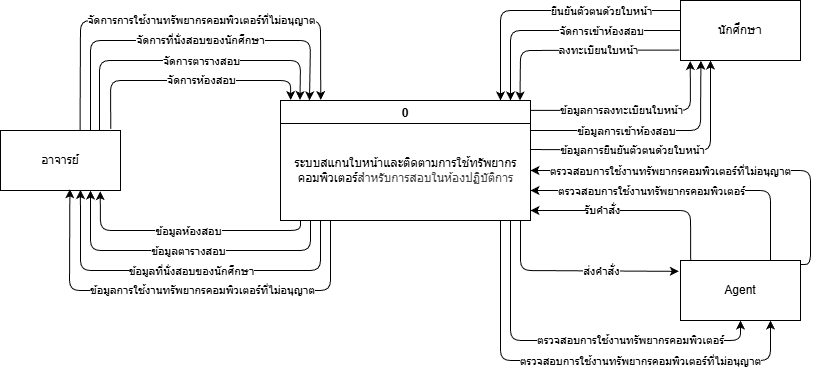

The diagram above was exported from draw.io. Its source (the exported page's mxGraphModel, read from the mxfile embedded in the PNG):
<mxGraphModel dx="1824" dy="877" grid="1" gridSize="10" guides="1" tooltips="1" connect="1" arrows="1" fold="1" page="1" pageScale="1" pageWidth="850" pageHeight="1100" math="0" shadow="0">
  <root>
    <mxCell id="0" />
    <mxCell id="1" parent="0" />
    <mxCell id="2" value="0" style="swimlane;" parent="1" vertex="1">
      <mxGeometry x="320" y="120" width="250" height="120" as="geometry" />
    </mxCell>
    <mxCell id="3" value="&lt;p&gt;ระบบสแกนใบหน้าและติดตามการใช้ทรัพยากร&lt;br&gt;คอมพิวเตอร์&lt;span style=&quot;color: rgb(63, 63, 63); background-color: transparent;&quot;&gt;สำหรับการสอบในห้องปฏิบัติการ&lt;/span&gt;&lt;/p&gt;" style="text;html=1;align=center;verticalAlign=middle;resizable=0;points=[];autosize=1;strokeColor=none;fillColor=none;" parent="2" vertex="1">
      <mxGeometry y="35" width="250" height="70" as="geometry" />
    </mxCell>
    <mxCell id="4" value="อาจารย์" style="whiteSpace=wrap;html=1;" parent="1" vertex="1">
      <mxGeometry x="40" y="150" width="120" height="60" as="geometry" />
    </mxCell>
    <mxCell id="5" value="นักศึกษา" style="whiteSpace=wrap;html=1;" parent="1" vertex="1">
      <mxGeometry x="720" y="20" width="120" height="60" as="geometry" />
    </mxCell>
    <mxCell id="6" value="Agent" style="whiteSpace=wrap;html=1;" parent="1" vertex="1">
      <mxGeometry x="720" y="280" width="120" height="60" as="geometry" />
    </mxCell>
    <mxCell id="8" value="" style="endArrow=classic;html=1;exitX=0.75;exitY=0;exitDx=0;exitDy=0;entryX=0.116;entryY=-0.001;entryDx=0;entryDy=0;entryPerimeter=0;" parent="1" source="4" target="2" edge="1">
      <mxGeometry width="50" height="50" relative="1" as="geometry">
        <mxPoint x="200" y="30" as="sourcePoint" />
        <mxPoint x="320" y="30" as="targetPoint" />
        <Array as="points">
          <mxPoint x="130" y="60" />
          <mxPoint x="350" y="60" />
        </Array>
      </mxGeometry>
    </mxCell>
    <mxCell id="9" value="จัดการที่นั่งสอบของนักศึกษา" style="edgeLabel;html=1;align=center;verticalAlign=middle;resizable=0;points=[];" parent="8" vertex="1" connectable="0">
      <mxGeometry x="-0.0173" y="1" relative="1" as="geometry">
        <mxPoint x="18" as="offset" />
      </mxGeometry>
    </mxCell>
    <mxCell id="10" value="" style="endArrow=classic;html=1;entryX=0.078;entryY=-0.004;entryDx=0;entryDy=0;entryPerimeter=0;" parent="1" target="2" edge="1">
      <mxGeometry width="50" height="50" relative="1" as="geometry">
        <mxPoint x="139" y="150" as="sourcePoint" />
        <mxPoint x="320" y="50.00000000000002" as="targetPoint" />
        <Array as="points">
          <mxPoint x="139" y="80" />
          <mxPoint x="340" y="80" />
        </Array>
      </mxGeometry>
    </mxCell>
    <mxCell id="11" value="จัดการตารางสอบ" style="edgeLabel;html=1;align=center;verticalAlign=middle;resizable=0;points=[];" parent="10" vertex="1" connectable="0">
      <mxGeometry x="-0.0173" y="1" relative="1" as="geometry">
        <mxPoint x="18" y="1" as="offset" />
      </mxGeometry>
    </mxCell>
    <mxCell id="12" value="" style="endArrow=classic;html=1;entryX=0.831;entryY=1.012;entryDx=0;entryDy=0;entryPerimeter=0;" parent="1" target="4" edge="1">
      <mxGeometry width="50" height="50" relative="1" as="geometry">
        <mxPoint x="340" y="240" as="sourcePoint" />
        <mxPoint x="120" y="260.24" as="targetPoint" />
        <Array as="points">
          <mxPoint x="340" y="250" />
          <mxPoint x="140" y="250" />
        </Array>
      </mxGeometry>
    </mxCell>
    <mxCell id="13" value="ข้อมูลห้องสอบ" style="edgeLabel;html=1;align=center;verticalAlign=middle;resizable=0;points=[];" parent="12" vertex="1" connectable="0">
      <mxGeometry x="-0.0173" y="1" relative="1" as="geometry">
        <mxPoint y="-1" as="offset" />
      </mxGeometry>
    </mxCell>
    <mxCell id="14" value="" style="endArrow=classic;html=1;entryX=0.578;entryY=0.979;entryDx=0;entryDy=0;entryPerimeter=0;" parent="1" target="4" edge="1">
      <mxGeometry width="50" height="50" relative="1" as="geometry">
        <mxPoint x="370" y="240" as="sourcePoint" />
        <mxPoint x="120" y="349.71" as="targetPoint" />
        <Array as="points">
          <mxPoint x="370" y="310" />
          <mxPoint x="109" y="310" />
        </Array>
      </mxGeometry>
    </mxCell>
    <mxCell id="16" value="ข้อมูลการใช้งานทรัพยากรคอมพิวเตอร์ที่ไม่อนุญาต" style="edgeLabel;html=1;align=center;verticalAlign=middle;resizable=0;points=[];" parent="14" vertex="1" connectable="0">
      <mxGeometry x="0.5571" y="2" relative="1" as="geometry">
        <mxPoint x="134" y="5" as="offset" />
      </mxGeometry>
    </mxCell>
    <mxCell id="19" value="" style="endArrow=classic;html=1;exitX=0.663;exitY=0;exitDx=0;exitDy=0;exitPerimeter=0;entryX=0.161;entryY=-0.004;entryDx=0;entryDy=0;entryPerimeter=0;" parent="1" source="4" target="2" edge="1">
      <mxGeometry width="50" height="50" relative="1" as="geometry">
        <mxPoint x="140" y="10.000000000000014" as="sourcePoint" />
        <mxPoint x="410" y="10" as="targetPoint" />
        <Array as="points">
          <mxPoint x="120" y="40" />
          <mxPoint x="360" y="40" />
        </Array>
      </mxGeometry>
    </mxCell>
    <mxCell id="20" value="จัดการการใช้งานทรัพยากรคอมพิวเตอร์ที่ไม่อนุญาต" style="edgeLabel;html=1;align=center;verticalAlign=middle;resizable=0;points=[];" parent="19" vertex="1" connectable="0">
      <mxGeometry x="-0.0173" y="1" relative="1" as="geometry">
        <mxPoint x="19" as="offset" />
      </mxGeometry>
    </mxCell>
    <mxCell id="21" value="" style="endArrow=classic;html=1;exitX=0.919;exitY=-0.027;exitDx=0;exitDy=0;exitPerimeter=0;entryX=0.041;entryY=-0.004;entryDx=0;entryDy=0;entryPerimeter=0;" parent="1" source="4" target="2" edge="1">
      <mxGeometry width="50" height="50" relative="1" as="geometry">
        <mxPoint x="120" y="100" as="sourcePoint" />
        <mxPoint x="390" y="100" as="targetPoint" />
        <Array as="points">
          <mxPoint x="150" y="100" />
          <mxPoint x="330" y="100" />
        </Array>
      </mxGeometry>
    </mxCell>
    <mxCell id="22" value="จัดการห้องสอบ" style="edgeLabel;html=1;align=center;verticalAlign=middle;resizable=0;points=[];" parent="21" vertex="1" connectable="0">
      <mxGeometry x="-0.0173" y="1" relative="1" as="geometry">
        <mxPoint x="17" as="offset" />
      </mxGeometry>
    </mxCell>
    <mxCell id="23" value="" style="endArrow=classic;html=1;entryX=0.75;entryY=1;entryDx=0;entryDy=0;" parent="1" target="4" edge="1">
      <mxGeometry width="50" height="50" relative="1" as="geometry">
        <mxPoint x="350" y="240" as="sourcePoint" />
        <mxPoint x="120" y="280.24" as="targetPoint" />
        <Array as="points">
          <mxPoint x="350" y="270" />
          <mxPoint x="130" y="270" />
        </Array>
      </mxGeometry>
    </mxCell>
    <mxCell id="24" value="ข้อมูลตารางสอบ" style="edgeLabel;html=1;align=center;verticalAlign=middle;resizable=0;points=[];" parent="23" vertex="1" connectable="0">
      <mxGeometry x="-0.0173" y="1" relative="1" as="geometry">
        <mxPoint y="-1" as="offset" />
      </mxGeometry>
    </mxCell>
    <mxCell id="27" value="" style="endArrow=classic;html=1;entryX=0.666;entryY=0.992;entryDx=0;entryDy=0;entryPerimeter=0;" parent="1" target="4" edge="1">
      <mxGeometry width="50" height="50" relative="1" as="geometry">
        <mxPoint x="360" y="240" as="sourcePoint" />
        <mxPoint x="79.68000000000006" y="209.99999999999997" as="targetPoint" />
        <Array as="points">
          <mxPoint x="360" y="290" />
          <mxPoint x="120" y="290" />
        </Array>
      </mxGeometry>
    </mxCell>
    <mxCell id="43" value="ข้อมูลที่นั่งสอบของนักศึกษา" style="edgeLabel;html=1;align=center;verticalAlign=middle;resizable=0;points=[];" parent="27" vertex="1" connectable="0">
      <mxGeometry x="-0.0648" relative="1" as="geometry">
        <mxPoint x="-7" as="offset" />
      </mxGeometry>
    </mxCell>
    <mxCell id="64" value="" style="endArrow=classic;html=1;exitX=1.002;exitY=0.082;exitDx=0;exitDy=0;entryX=0.081;entryY=1.009;entryDx=0;entryDy=0;entryPerimeter=0;exitPerimeter=0;" parent="1" source="2" target="5" edge="1">
      <mxGeometry width="50" height="50" relative="1" as="geometry">
        <mxPoint x="610" y="150" as="sourcePoint" />
        <mxPoint x="660" y="100" as="targetPoint" />
        <Array as="points">
          <mxPoint x="730" y="130" />
        </Array>
      </mxGeometry>
    </mxCell>
    <mxCell id="67" value="ข้อมูลการลงทะเบียนใบหน้า" style="edgeLabel;html=1;align=center;verticalAlign=middle;resizable=0;points=[];" parent="64" vertex="1" connectable="0">
      <mxGeometry x="-0.1386" y="1" relative="1" as="geometry">
        <mxPoint as="offset" />
      </mxGeometry>
    </mxCell>
    <mxCell id="65" value="" style="endArrow=classic;html=1;entryX=0.17;entryY=1.003;entryDx=0;entryDy=0;entryPerimeter=0;exitX=1;exitY=0.25;exitDx=0;exitDy=0;" parent="1" source="2" target="5" edge="1">
      <mxGeometry width="50" height="50" relative="1" as="geometry">
        <mxPoint x="570" y="160" as="sourcePoint" />
        <mxPoint x="760" y="120" as="targetPoint" />
        <Array as="points">
          <mxPoint x="740" y="150" />
        </Array>
      </mxGeometry>
    </mxCell>
    <mxCell id="68" value="ข้อมูลการเข้าห้องสอบ" style="edgeLabel;html=1;align=center;verticalAlign=middle;resizable=0;points=[];" parent="65" vertex="1" connectable="0">
      <mxGeometry x="-0.2069" relative="1" as="geometry">
        <mxPoint as="offset" />
      </mxGeometry>
    </mxCell>
    <mxCell id="66" value="" style="endArrow=classic;html=1;entryX=0.25;entryY=1;entryDx=0;entryDy=0;" parent="1" target="5" edge="1">
      <mxGeometry width="50" height="50" relative="1" as="geometry">
        <mxPoint x="570" y="169" as="sourcePoint" />
        <mxPoint x="750" y="120" as="targetPoint" />
        <Array as="points">
          <mxPoint x="750" y="170" />
        </Array>
      </mxGeometry>
    </mxCell>
    <mxCell id="69" value="ข้อมูลการยืนยันตัวตนด้วยใบหน้า" style="edgeLabel;html=1;align=center;verticalAlign=middle;resizable=0;points=[];" parent="66" vertex="1" connectable="0">
      <mxGeometry x="-0.2519" relative="1" as="geometry">
        <mxPoint as="offset" />
      </mxGeometry>
    </mxCell>
    <mxCell id="76" value="" style="endArrow=classic;html=1;exitX=-0.009;exitY=0.826;exitDx=0;exitDy=0;entryX=0.958;entryY=0;entryDx=0;entryDy=0;entryPerimeter=0;exitPerimeter=0;" parent="1" source="5" target="2" edge="1">
      <mxGeometry width="50" height="50" relative="1" as="geometry">
        <mxPoint x="570" y="110" as="sourcePoint" />
        <mxPoint x="620" y="60" as="targetPoint" />
        <Array as="points">
          <mxPoint x="560" y="70" />
        </Array>
      </mxGeometry>
    </mxCell>
    <mxCell id="79" value="ลงทะเบียนใบหน้า" style="edgeLabel;html=1;align=center;verticalAlign=middle;resizable=0;points=[];" parent="76" vertex="1" connectable="0">
      <mxGeometry x="-0.2172" y="2" relative="1" as="geometry">
        <mxPoint y="-2" as="offset" />
      </mxGeometry>
    </mxCell>
    <mxCell id="77" value="" style="endArrow=classic;html=1;exitX=0;exitY=0.5;exitDx=0;exitDy=0;entryX=0.958;entryY=0;entryDx=0;entryDy=0;entryPerimeter=0;" parent="1" source="5" edge="1">
      <mxGeometry width="50" height="50" relative="1" as="geometry">
        <mxPoint x="711" y="65" as="sourcePoint" />
        <mxPoint x="550" y="120" as="targetPoint" />
        <Array as="points">
          <mxPoint x="550" y="50" />
        </Array>
      </mxGeometry>
    </mxCell>
    <mxCell id="81" value="จัดการเข้าห้องสอบ" style="edgeLabel;html=1;align=center;verticalAlign=middle;resizable=0;points=[];" parent="77" vertex="1" connectable="0">
      <mxGeometry x="-0.1397" y="2" relative="1" as="geometry">
        <mxPoint x="23" y="-2" as="offset" />
      </mxGeometry>
    </mxCell>
    <mxCell id="78" value="" style="endArrow=classic;html=1;exitX=0;exitY=0.167;exitDx=0;exitDy=0;entryX=0.958;entryY=0;entryDx=0;entryDy=0;entryPerimeter=0;exitPerimeter=0;" parent="1" source="5" edge="1">
      <mxGeometry width="50" height="50" relative="1" as="geometry">
        <mxPoint x="710" y="50" as="sourcePoint" />
        <mxPoint x="540" y="120" as="targetPoint" />
        <Array as="points">
          <mxPoint x="540" y="30" />
        </Array>
      </mxGeometry>
    </mxCell>
    <mxCell id="82" value="ยืนยันตัวตนด้วยใบหน้า" style="edgeLabel;html=1;align=center;verticalAlign=middle;resizable=0;points=[];" parent="78" vertex="1" connectable="0">
      <mxGeometry x="-0.3635" y="-2" relative="1" as="geometry">
        <mxPoint x="6" y="2" as="offset" />
      </mxGeometry>
    </mxCell>
    <mxCell id="83" value="" style="endArrow=classic;html=1;exitX=0.085;exitY=0.006;exitDx=0;exitDy=0;exitPerimeter=0;" parent="1" source="6" edge="1">
      <mxGeometry width="50" height="50" relative="1" as="geometry">
        <mxPoint x="550" y="280" as="sourcePoint" />
        <mxPoint x="570" y="230" as="targetPoint" />
        <Array as="points">
          <mxPoint x="730" y="230" />
        </Array>
      </mxGeometry>
    </mxCell>
    <mxCell id="93" value="รับคำสั่ง" style="edgeLabel;html=1;align=center;verticalAlign=middle;resizable=0;points=[];" parent="83" vertex="1" connectable="0">
      <mxGeometry x="0.3224" y="-1" relative="1" as="geometry">
        <mxPoint x="-1" as="offset" />
      </mxGeometry>
    </mxCell>
    <mxCell id="85" value="" style="endArrow=classic;html=1;exitX=0.999;exitY=0.066;exitDx=0;exitDy=0;exitPerimeter=0;" parent="1" source="6" edge="1">
      <mxGeometry width="50" height="50" relative="1" as="geometry">
        <mxPoint x="780" y="280" as="sourcePoint" />
        <mxPoint x="570" y="190" as="targetPoint" />
        <Array as="points">
          <mxPoint x="850" y="284" />
          <mxPoint x="850" y="190" />
        </Array>
      </mxGeometry>
    </mxCell>
    <mxCell id="88" value="ตรวจสอบการใช้งานทรัพยากรคอมพิวเตอร์ที่ไม่อนุญาต" style="edgeLabel;html=1;align=center;verticalAlign=middle;resizable=0;points=[];" parent="85" vertex="1" connectable="0">
      <mxGeometry x="0.3588" y="-1" relative="1" as="geometry">
        <mxPoint x="17" y="1" as="offset" />
      </mxGeometry>
    </mxCell>
    <mxCell id="91" value="" style="endArrow=classic;html=1;entryX=1;entryY=0.75;entryDx=0;entryDy=0;exitX=0.75;exitY=0;exitDx=0;exitDy=0;" parent="1" source="6" target="2" edge="1">
      <mxGeometry width="50" height="50" relative="1" as="geometry">
        <mxPoint x="840" y="210" as="sourcePoint" />
        <mxPoint x="670" y="270" as="targetPoint" />
        <Array as="points">
          <mxPoint x="810" y="210" />
        </Array>
      </mxGeometry>
    </mxCell>
    <mxCell id="92" value="ตรวจสอบการใช้งานทรัพยากรคอมพิวเตอร์" style="edgeLabel;html=1;align=center;verticalAlign=middle;resizable=0;points=[];" parent="91" vertex="1" connectable="0">
      <mxGeometry x="-0.0762" y="-2" relative="1" as="geometry">
        <mxPoint x="-47" y="2" as="offset" />
      </mxGeometry>
    </mxCell>
    <mxCell id="94" value="" style="endArrow=classic;html=1;entryX=-0.014;entryY=0.181;entryDx=0;entryDy=0;entryPerimeter=0;" parent="1" target="6" edge="1">
      <mxGeometry width="50" height="50" relative="1" as="geometry">
        <mxPoint x="560" y="240" as="sourcePoint" />
        <mxPoint x="710" y="260" as="targetPoint" />
        <Array as="points">
          <mxPoint x="560" y="290" />
        </Array>
      </mxGeometry>
    </mxCell>
    <mxCell id="95" value="ส่งคำสั่ง" style="edgeLabel;html=1;align=center;verticalAlign=middle;resizable=0;points=[];" parent="94" vertex="1" connectable="0">
      <mxGeometry x="0.1193" relative="1" as="geometry">
        <mxPoint x="13" as="offset" />
      </mxGeometry>
    </mxCell>
    <mxCell id="96" value="" style="endArrow=classic;html=1;entryX=0.5;entryY=1;entryDx=0;entryDy=0;" parent="1" target="6" edge="1">
      <mxGeometry width="50" height="50" relative="1" as="geometry">
        <mxPoint x="550" y="240" as="sourcePoint" />
        <mxPoint x="710" y="260" as="targetPoint" />
        <Array as="points">
          <mxPoint x="550" y="360" />
          <mxPoint x="780" y="360" />
        </Array>
      </mxGeometry>
    </mxCell>
    <mxCell id="100" value="ตรวจสอบการใช้งานทรัพยากรคอมพิวเตอร์" style="edgeLabel;html=1;align=center;verticalAlign=middle;resizable=0;points=[];" parent="96" vertex="1" connectable="0">
      <mxGeometry x="0.193" y="1" relative="1" as="geometry">
        <mxPoint x="19" as="offset" />
      </mxGeometry>
    </mxCell>
    <mxCell id="97" value="" style="endArrow=classic;html=1;entryX=0.75;entryY=1;entryDx=0;entryDy=0;" parent="1" target="6" edge="1">
      <mxGeometry width="50" height="50" relative="1" as="geometry">
        <mxPoint x="540" y="240" as="sourcePoint" />
        <mxPoint x="720" y="360" as="targetPoint" />
        <Array as="points">
          <mxPoint x="540" y="380" />
          <mxPoint x="810" y="380" />
        </Array>
      </mxGeometry>
    </mxCell>
    <mxCell id="99" value="ตรวจสอบการใช้งานทรัพยากรคอมพิวเตอร์ที่ไม่อนุญาต" style="edgeLabel;html=1;align=center;verticalAlign=middle;resizable=0;points=[];" parent="97" vertex="1" connectable="0">
      <mxGeometry x="0.2074" y="-1" relative="1" as="geometry">
        <mxPoint x="8" y="-1" as="offset" />
      </mxGeometry>
    </mxCell>
  </root>
</mxGraphModel>